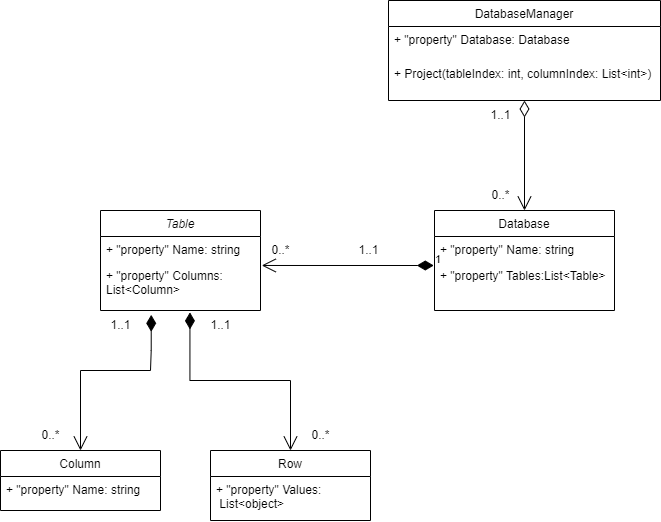

The diagram above was exported from draw.io. Its source (the exported page's mxGraphModel, read from the mxfile embedded in the PNG):
<mxGraphModel dx="1460" dy="1926" grid="1" gridSize="10" guides="1" tooltips="1" connect="1" arrows="1" fold="1" page="1" pageScale="1" pageWidth="827" pageHeight="1169" math="0" shadow="0">
  <root>
    <mxCell id="WIyWlLk6GJQsqaUBKTNV-0" />
    <mxCell id="WIyWlLk6GJQsqaUBKTNV-1" parent="WIyWlLk6GJQsqaUBKTNV-0" />
    <mxCell id="zkfFHV4jXpPFQw0GAbJ--0" value="Table" style="swimlane;fontStyle=2;align=center;verticalAlign=top;childLayout=stackLayout;horizontal=1;startSize=26;horizontalStack=0;resizeParent=1;resizeLast=0;collapsible=1;marginBottom=0;rounded=0;shadow=0;strokeWidth=1;" parent="WIyWlLk6GJQsqaUBKTNV-1" vertex="1">
      <mxGeometry x="220" y="120" width="160" height="100" as="geometry">
        <mxRectangle x="230" y="140" width="160" height="26" as="alternateBounds" />
      </mxGeometry>
    </mxCell>
    <mxCell id="zkfFHV4jXpPFQw0GAbJ--1" value="+ &quot;property&quot; Name: string" style="text;align=left;verticalAlign=top;spacingLeft=4;spacingRight=4;overflow=hidden;rotatable=0;points=[[0,0.5],[1,0.5]];portConstraint=eastwest;" parent="zkfFHV4jXpPFQw0GAbJ--0" vertex="1">
      <mxGeometry y="26" width="160" height="26" as="geometry" />
    </mxCell>
    <mxCell id="zkfFHV4jXpPFQw0GAbJ--2" value="+ &quot;property&quot; Columns:&#10;List&lt;Column&gt;" style="text;align=left;verticalAlign=top;spacingLeft=4;spacingRight=4;overflow=hidden;rotatable=0;points=[[0,0.5],[1,0.5]];portConstraint=eastwest;rounded=0;shadow=0;html=0;" parent="zkfFHV4jXpPFQw0GAbJ--0" vertex="1">
      <mxGeometry y="52" width="160" height="48" as="geometry" />
    </mxCell>
    <mxCell id="zkfFHV4jXpPFQw0GAbJ--6" value="Column" style="swimlane;fontStyle=0;align=center;verticalAlign=top;childLayout=stackLayout;horizontal=1;startSize=26;horizontalStack=0;resizeParent=1;resizeLast=0;collapsible=1;marginBottom=0;rounded=0;shadow=0;strokeWidth=1;" parent="WIyWlLk6GJQsqaUBKTNV-1" vertex="1">
      <mxGeometry x="120" y="360" width="160" height="60" as="geometry">
        <mxRectangle x="130" y="380" width="160" height="26" as="alternateBounds" />
      </mxGeometry>
    </mxCell>
    <mxCell id="zkfFHV4jXpPFQw0GAbJ--7" value="+ &quot;property&quot; Name: string" style="text;align=left;verticalAlign=top;spacingLeft=4;spacingRight=4;overflow=hidden;rotatable=0;points=[[0,0.5],[1,0.5]];portConstraint=eastwest;" parent="zkfFHV4jXpPFQw0GAbJ--6" vertex="1">
      <mxGeometry y="26" width="160" height="26" as="geometry" />
    </mxCell>
    <mxCell id="zkfFHV4jXpPFQw0GAbJ--13" value="Row" style="swimlane;fontStyle=0;align=center;verticalAlign=top;childLayout=stackLayout;horizontal=1;startSize=26;horizontalStack=0;resizeParent=1;resizeLast=0;collapsible=1;marginBottom=0;rounded=0;shadow=0;strokeWidth=1;" parent="WIyWlLk6GJQsqaUBKTNV-1" vertex="1">
      <mxGeometry x="330" y="360" width="160" height="70" as="geometry">
        <mxRectangle x="340" y="380" width="170" height="26" as="alternateBounds" />
      </mxGeometry>
    </mxCell>
    <mxCell id="zkfFHV4jXpPFQw0GAbJ--14" value="+ &quot;property&quot; Values:&#10; List&lt;object&gt;" style="text;align=left;verticalAlign=top;spacingLeft=4;spacingRight=4;overflow=hidden;rotatable=0;points=[[0,0.5],[1,0.5]];portConstraint=eastwest;" parent="zkfFHV4jXpPFQw0GAbJ--13" vertex="1">
      <mxGeometry y="26" width="160" height="34" as="geometry" />
    </mxCell>
    <mxCell id="zkfFHV4jXpPFQw0GAbJ--17" value="Database" style="swimlane;fontStyle=0;align=center;verticalAlign=top;childLayout=stackLayout;horizontal=1;startSize=26;horizontalStack=0;resizeParent=1;resizeLast=0;collapsible=1;marginBottom=0;rounded=0;shadow=0;strokeWidth=1;" parent="WIyWlLk6GJQsqaUBKTNV-1" vertex="1">
      <mxGeometry x="554" y="120" width="180" height="100" as="geometry">
        <mxRectangle x="550" y="140" width="160" height="26" as="alternateBounds" />
      </mxGeometry>
    </mxCell>
    <mxCell id="zkfFHV4jXpPFQw0GAbJ--18" value="+ &quot;property&quot; Name: string&#10;" style="text;align=left;verticalAlign=top;spacingLeft=4;spacingRight=4;overflow=hidden;rotatable=0;points=[[0,0.5],[1,0.5]];portConstraint=eastwest;" parent="zkfFHV4jXpPFQw0GAbJ--17" vertex="1">
      <mxGeometry y="26" width="180" height="26" as="geometry" />
    </mxCell>
    <mxCell id="zkfFHV4jXpPFQw0GAbJ--19" value="+ &quot;property&quot; Tables:List&lt;Table&gt;" style="text;align=left;verticalAlign=top;spacingLeft=4;spacingRight=4;overflow=hidden;rotatable=0;points=[[0,0.5],[1,0.5]];portConstraint=eastwest;rounded=0;shadow=0;html=0;" parent="zkfFHV4jXpPFQw0GAbJ--17" vertex="1">
      <mxGeometry y="52" width="180" height="38" as="geometry" />
    </mxCell>
    <mxCell id="6LavXv_saACYj7fylbAM-0" value="DatabaseManager" style="swimlane;fontStyle=0;align=center;verticalAlign=top;childLayout=stackLayout;horizontal=1;startSize=26;horizontalStack=0;resizeParent=1;resizeLast=0;collapsible=1;marginBottom=0;rounded=0;shadow=0;strokeWidth=1;" parent="WIyWlLk6GJQsqaUBKTNV-1" vertex="1">
      <mxGeometry x="508" y="-90" width="272" height="100" as="geometry">
        <mxRectangle x="550" y="140" width="160" height="26" as="alternateBounds" />
      </mxGeometry>
    </mxCell>
    <mxCell id="6LavXv_saACYj7fylbAM-1" value="+ &quot;property&quot; Database: Database" style="text;align=left;verticalAlign=top;spacingLeft=4;spacingRight=4;overflow=hidden;rotatable=0;points=[[0,0.5],[1,0.5]];portConstraint=eastwest;" parent="6LavXv_saACYj7fylbAM-0" vertex="1">
      <mxGeometry y="26" width="272" height="34" as="geometry" />
    </mxCell>
    <mxCell id="6LavXv_saACYj7fylbAM-2" value="+ Project(tableIndex: int, columnIndex: List&lt;int&gt;)" style="text;align=left;verticalAlign=top;spacingLeft=4;spacingRight=4;overflow=hidden;rotatable=0;points=[[0,0.5],[1,0.5]];portConstraint=eastwest;rounded=0;shadow=0;html=0;" parent="6LavXv_saACYj7fylbAM-0" vertex="1">
      <mxGeometry y="60" width="272" height="30" as="geometry" />
    </mxCell>
    <mxCell id="6LavXv_saACYj7fylbAM-19" value="1" style="endArrow=open;html=1;endSize=12;startArrow=diamondThin;startSize=14;startFill=1;edgeStyle=orthogonalEdgeStyle;align=left;verticalAlign=bottom;rounded=0;entryX=1.008;entryY=0.062;entryDx=0;entryDy=0;entryPerimeter=0;exitX=-0.004;exitY=0.079;exitDx=0;exitDy=0;exitPerimeter=0;" parent="WIyWlLk6GJQsqaUBKTNV-1" source="zkfFHV4jXpPFQw0GAbJ--19" target="zkfFHV4jXpPFQw0GAbJ--2" edge="1">
      <mxGeometry x="-1" y="3" relative="1" as="geometry">
        <mxPoint x="490" y="280" as="sourcePoint" />
        <mxPoint x="650" y="280" as="targetPoint" />
      </mxGeometry>
    </mxCell>
    <mxCell id="6LavXv_saACYj7fylbAM-20" value="1..1" style="text;html=1;align=center;verticalAlign=middle;resizable=0;points=[];autosize=1;strokeColor=none;fillColor=none;" parent="WIyWlLk6GJQsqaUBKTNV-1" vertex="1">
      <mxGeometry x="468" y="145" width="40" height="30" as="geometry" />
    </mxCell>
    <mxCell id="6LavXv_saACYj7fylbAM-21" value="0..*" style="text;html=1;align=center;verticalAlign=middle;resizable=0;points=[];autosize=1;strokeColor=none;fillColor=none;" parent="WIyWlLk6GJQsqaUBKTNV-1" vertex="1">
      <mxGeometry x="380" y="145" width="40" height="30" as="geometry" />
    </mxCell>
    <mxCell id="6LavXv_saACYj7fylbAM-22" value="" style="endArrow=open;html=1;endSize=12;startArrow=diamondThin;startSize=14;startFill=1;edgeStyle=orthogonalEdgeStyle;align=left;verticalAlign=bottom;rounded=0;entryX=0.5;entryY=0;entryDx=0;entryDy=0;exitX=0.317;exitY=1.09;exitDx=0;exitDy=0;exitPerimeter=0;" parent="WIyWlLk6GJQsqaUBKTNV-1" source="zkfFHV4jXpPFQw0GAbJ--2" target="zkfFHV4jXpPFQw0GAbJ--6" edge="1">
      <mxGeometry x="-0.8478" y="-31" relative="1" as="geometry">
        <mxPoint x="270" y="240" as="sourcePoint" />
        <mxPoint x="425.28" y="289.976" as="targetPoint" />
        <Array as="points">
          <mxPoint x="271" y="260" />
          <mxPoint x="270" y="280" />
          <mxPoint x="200" y="280" />
        </Array>
        <mxPoint as="offset" />
      </mxGeometry>
    </mxCell>
    <mxCell id="6LavXv_saACYj7fylbAM-23" value="1..1" style="text;html=1;align=center;verticalAlign=middle;resizable=0;points=[];autosize=1;strokeColor=none;fillColor=none;" parent="WIyWlLk6GJQsqaUBKTNV-1" vertex="1">
      <mxGeometry x="320" y="220" width="40" height="30" as="geometry" />
    </mxCell>
    <mxCell id="6LavXv_saACYj7fylbAM-24" value="0..*" style="text;html=1;align=center;verticalAlign=middle;resizable=0;points=[];autosize=1;strokeColor=none;fillColor=none;" parent="WIyWlLk6GJQsqaUBKTNV-1" vertex="1">
      <mxGeometry x="420" y="330" width="40" height="30" as="geometry" />
    </mxCell>
    <mxCell id="6LavXv_saACYj7fylbAM-25" value="" style="endArrow=open;html=1;endSize=12;startArrow=diamondThin;startSize=14;startFill=1;edgeStyle=orthogonalEdgeStyle;align=left;verticalAlign=bottom;rounded=0;entryX=0.5;entryY=0;entryDx=0;entryDy=0;exitX=0.559;exitY=1.039;exitDx=0;exitDy=0;exitPerimeter=0;" parent="WIyWlLk6GJQsqaUBKTNV-1" source="zkfFHV4jXpPFQw0GAbJ--2" target="zkfFHV4jXpPFQw0GAbJ--13" edge="1">
      <mxGeometry x="-0.8481" y="11" relative="1" as="geometry">
        <mxPoint x="308.72" y="233.024" as="sourcePoint" />
        <mxPoint x="210" y="370" as="targetPoint" />
        <Array as="points">
          <mxPoint x="309" y="290" />
          <mxPoint x="410" y="290" />
        </Array>
        <mxPoint as="offset" />
      </mxGeometry>
    </mxCell>
    <mxCell id="6LavXv_saACYj7fylbAM-26" value="0..*" style="text;html=1;align=center;verticalAlign=middle;resizable=0;points=[];autosize=1;strokeColor=none;fillColor=none;" parent="WIyWlLk6GJQsqaUBKTNV-1" vertex="1">
      <mxGeometry x="150" y="330" width="40" height="30" as="geometry" />
    </mxCell>
    <mxCell id="6LavXv_saACYj7fylbAM-27" value="1..1" style="text;html=1;align=center;verticalAlign=middle;resizable=0;points=[];autosize=1;strokeColor=none;fillColor=none;" parent="WIyWlLk6GJQsqaUBKTNV-1" vertex="1">
      <mxGeometry x="220" y="220" width="40" height="30" as="geometry" />
    </mxCell>
    <mxCell id="6LavXv_saACYj7fylbAM-28" value="" style="endArrow=open;html=1;endSize=12;startArrow=diamondThin;startSize=14;startFill=0;edgeStyle=orthogonalEdgeStyle;align=left;verticalAlign=bottom;rounded=0;entryX=0.5;entryY=0;entryDx=0;entryDy=0;exitX=0.5;exitY=1;exitDx=0;exitDy=0;" parent="WIyWlLk6GJQsqaUBKTNV-1" source="6LavXv_saACYj7fylbAM-0" target="zkfFHV4jXpPFQw0GAbJ--17" edge="1">
      <mxGeometry x="-1" y="3" relative="1" as="geometry">
        <mxPoint x="670" y="310" as="sourcePoint" />
        <mxPoint x="830" y="310" as="targetPoint" />
      </mxGeometry>
    </mxCell>
    <mxCell id="6LavXv_saACYj7fylbAM-29" value="1..1" style="text;html=1;align=center;verticalAlign=middle;resizable=0;points=[];autosize=1;strokeColor=none;fillColor=none;" parent="WIyWlLk6GJQsqaUBKTNV-1" vertex="1">
      <mxGeometry x="600" y="10" width="40" height="30" as="geometry" />
    </mxCell>
    <mxCell id="6LavXv_saACYj7fylbAM-30" value="0..*" style="text;html=1;align=center;verticalAlign=middle;resizable=0;points=[];autosize=1;strokeColor=none;fillColor=none;" parent="WIyWlLk6GJQsqaUBKTNV-1" vertex="1">
      <mxGeometry x="600" y="90" width="40" height="30" as="geometry" />
    </mxCell>
  </root>
</mxGraphModel>